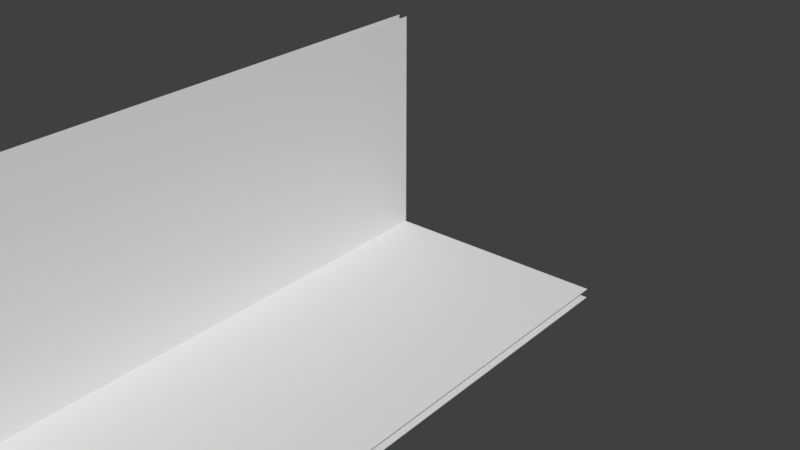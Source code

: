 # Source: spark.blend  (saved by Blender 2.78.0; exported with 4.5.12 LTS)
import bpy
from mathutils import Matrix  # noqa: F401  (used for matrix-valued properties, if any)

bpy.ops.wm.read_factory_settings(use_empty=True)
scene = bpy.context.scene
scene.name = 'Scene'

# ---- collections
col_collection_1 = bpy.data.collections.new('Collection 1'); scene.collection.children.link(col_collection_1)

# ---- world
world_world = bpy.data.worlds.new('World'); scene.world = world_world
world_world.color = (0.05088, 0.05088, 0.05088)
world_world.use_sun_shadow = False
world_world.sun_shadow_jitter_overblur = 0.0
world_world.cycles.sampling_method = 'MANUAL'

# ---- meshes
me_plane = bpy.data.meshes.new('Plane')
me_plane.from_pydata([(-0.0625, -0.25, 0.00125), (0.0625, -0.25, 0.00125), (-0.0625, 0.0, 0.00125), (0.0625, 0.0, 0.00125), (0.0625, -0.25, -0.00125), (-0.0625, -0.25, -0.00125), (0.0625, 0.0, -0.00125), (-0.0625, 0.0, -0.00125), (0.00125, -0.25, 0.0625), (0.00125, -0.25, -0.0625), (0.00125, -7.451e-09, 0.0625), (0.00125, -7.451e-09, -0.0625), (-0.00125, -0.25, -0.0625), (-0.00125, -0.25, 0.0625), (-0.00125, -7.451e-09, -0.0625), (-0.00125, -7.451e-09, 0.0625)], [], [(0, 1, 3, 2), (4, 5, 7, 6), (8, 9, 11, 10), (12, 13, 15, 14)])
_uv = me_plane.uv_layers.new(name='UVMap')
_uv.uv.foreach_set('vector', [0.1657, 0.657, 0.1617, 0.4589, 0.8117, 0.446, 0.8156, 0.6441, 0.1617, 0.4589, 0.1657, 0.657, 0.8156, 0.6441, 0.8117, 0.446, 0.1676, 0.6566, 0.1637, 0.4585, 0.8137, 0.4459, 0.8175, 0.644, 0.1617, 0.4589, 0.1657, 0.657, 0.8156, 0.6441, 0.8117, 0.446])
me_plane.use_remesh_preserve_volume = False
me_plane.use_remesh_preserve_attributes = False
me_plane.use_mirror_vertex_groups = False
me_plane.update()
arm_armature = bpy.data.armatures.new('Armature')  # bones are not reproduced

# ---- objects
ob_spark_armature = bpy.data.objects.new('spark armature', arm_armature)
ob_spark = bpy.data.objects.new('spark', me_plane)

# ---- transforms, parenting, visibility, modifiers, constraints
ob_spark_armature.location = (0.0, 0.0, 0.0)
ob_spark_armature.lineart.crease_threshold = 0.0
ob_spark.parent = ob_spark_armature
ob_spark.location = (0.0, 0.0, 0.0)
ob_spark.lineart.crease_threshold = 0.0
_vg = ob_spark.vertex_groups.new(name='base')
_vg.add([0, 1, 2, 3, 4, 5, 6, 7, 8, 9, 10, 11, 12, 13, 14, 15], 1.0, 'REPLACE')
_m = ob_spark.modifiers.new('Armature', 'ARMATURE')
_m.object = ob_spark_armature

# ---- collection membership
col_collection_1.objects.link(ob_spark_armature)
col_collection_1.objects.link(ob_spark)

# ---- scene / render settings (as saved in the file)
scene.frame_start = 2; scene.frame_end = 25; scene.frame_set(1)
scene.render.engine = 'BLENDER_EEVEE_NEXT'
scene.render.resolution_percentage = 50
scene.render.dither_intensity = 0.0
scene.cycles.use_denoising = False
scene.cycles.samples = 128
scene.cycles.sampling_pattern = 'TABULATED_SOBOL'
scene.cycles.light_sampling_threshold = 0.0
scene.cycles.use_adaptive_sampling = False
scene.cycles.use_light_tree = False
scene.cycles.blur_glossy = 0.0
scene.cycles.sample_clamp_indirect = 0.0
scene.view_settings.view_transform = 'Standard'
bpy.context.view_layer.update()

# ---- added for rendering (the .blend has no active camera and no usable light): camera, sun
cam_auto = bpy.data.cameras.new('AutoCamera')
cam_auto.lens = 50.0
cam_auto.sensor_width = 36.0
cam_auto.clip_end = 1000.0
ob_auto_camera = bpy.data.objects.new('AutoCamera', cam_auto)
scene.collection.objects.link(ob_auto_camera)
ob_auto_camera.location = (0.185045, -0.223304, 0.148036)
ob_auto_camera.rotation_euler = (1.09748, -7.21219e-08, 0.694738)
scene.camera = ob_auto_camera
light_auto_sun = bpy.data.lights.new('AutoSun', 'SUN')
light_auto_sun.energy = 3.0
light_auto_sun.angle = 0.0523599
ob_auto_sun = bpy.data.objects.new('AutoSun', light_auto_sun)
scene.collection.objects.link(ob_auto_sun)
ob_auto_sun.rotation_euler = (0.872665, 0.174533, 0.523599)
bpy.context.view_layer.update()
